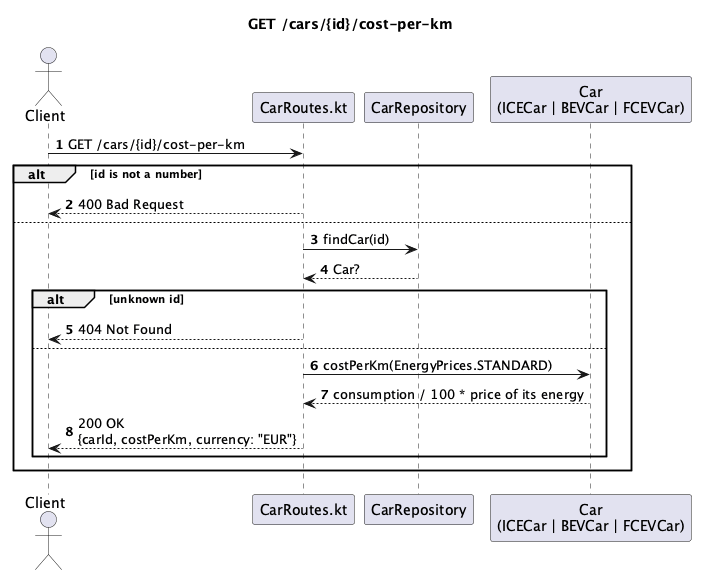

The diagram above was rendered by PlantUML. Its source (embedded in the PNG):
@startuml
title GET /cars/{id}/cost-per-km
autonumber

actor Client
participant "CarRoutes.kt" as Route
participant "CarRepository" as Repo
participant "Car\n(ICECar | BEVCar | FCEVCar)" as Car

Client -> Route : GET /cars/{id}/cost-per-km
alt id is not a number
  Route --> Client : 400 Bad Request
else
  Route -> Repo : findCar(id)
  Repo --> Route : Car?
  alt unknown id
    Route --> Client : 404 Not Found
  else
    Route -> Car : costPerKm(EnergyPrices.STANDARD)
    Car --> Route : consumption / 100 * price of its energy
    Route --> Client : 200 OK\n{carId, costPerKm, currency: "EUR"}
  end
end

@enduml